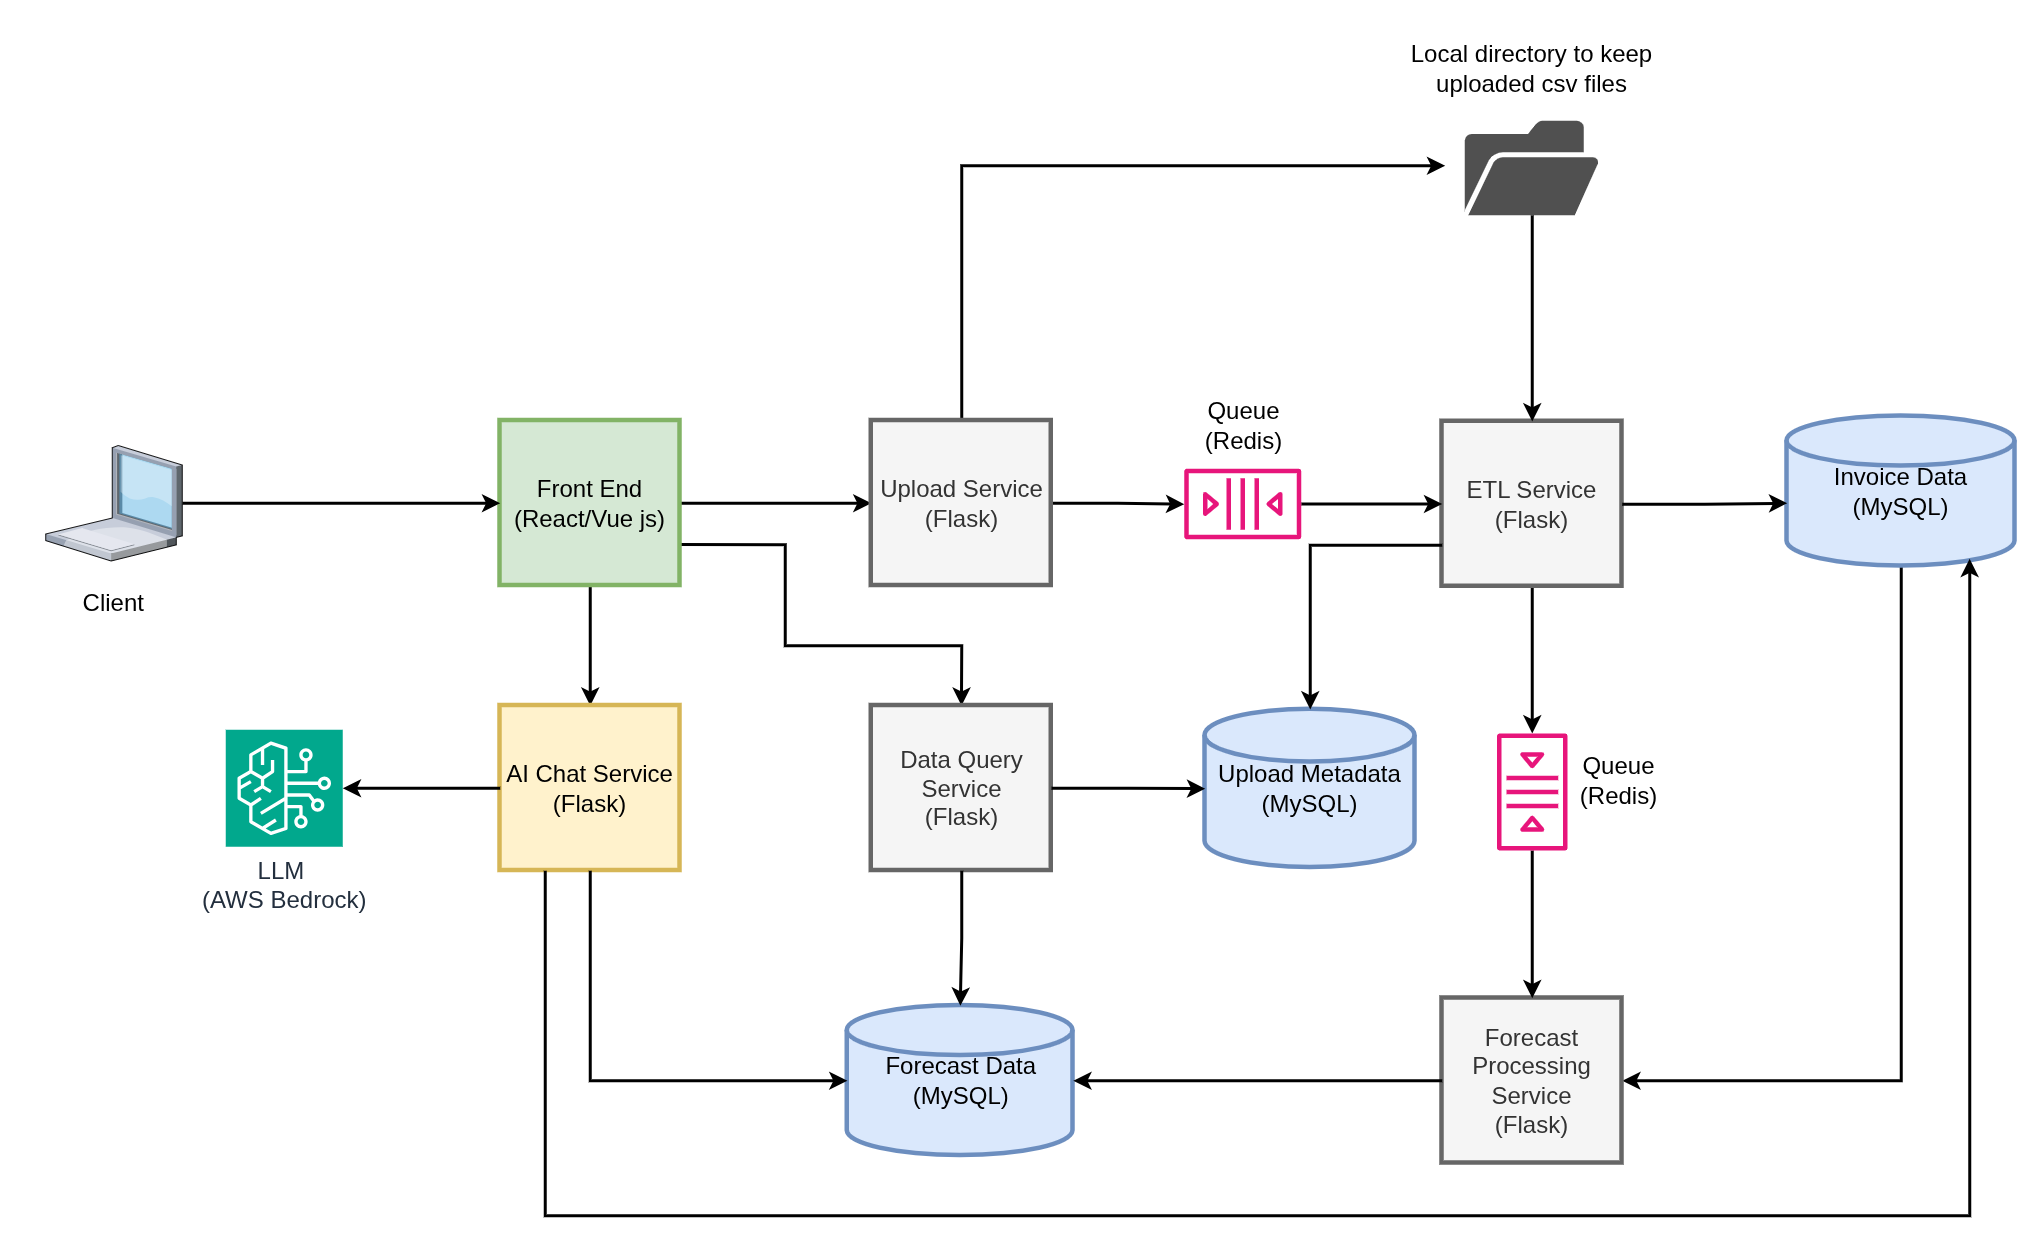

The diagram above was exported from draw.io. Its source (the exported page's mxGraphModel, read from the mxfile embedded in the PNG):
<mxGraphModel dx="3679" dy="2557" grid="1" gridSize="10" guides="1" tooltips="1" connect="1" arrows="1" fold="1" page="1" pageScale="1" pageWidth="827" pageHeight="1169" math="0" shadow="0">
  <root>
    <mxCell id="0" />
    <mxCell id="1" parent="0" />
    <mxCell id="GLU43dxLrNR-a3oGMlS0-16" edge="1" parent="1" source="GLU43dxLrNR-a3oGMlS0-1" style="edgeStyle=orthogonalEdgeStyle;rounded=0;orthogonalLoop=1;jettySize=auto;html=1;entryX=0;entryY=0.5;entryDx=0;entryDy=0;strokeWidth=2;" target="GLU43dxLrNR-a3oGMlS0-3">
      <mxGeometry relative="1" as="geometry" />
    </mxCell>
    <mxCell id="GLU43dxLrNR-a3oGMlS0-20" edge="1" parent="1" source="GLU43dxLrNR-a3oGMlS0-1" style="edgeStyle=orthogonalEdgeStyle;rounded=0;orthogonalLoop=1;jettySize=auto;html=1;entryX=0.5;entryY=0;entryDx=0;entryDy=0;strokeWidth=2;" target="GLU43dxLrNR-a3oGMlS0-5">
      <mxGeometry relative="1" as="geometry" />
    </mxCell>
    <mxCell id="GLU43dxLrNR-a3oGMlS0-27" edge="1" parent="1" source="GLU43dxLrNR-a3oGMlS0-1" style="edgeStyle=orthogonalEdgeStyle;rounded=0;orthogonalLoop=1;jettySize=auto;html=1;exitX=1;exitY=0.75;exitDx=0;exitDy=0;entryX=0.5;entryY=0;entryDx=0;entryDy=0;strokeWidth=2;" target="GLU43dxLrNR-a3oGMlS0-4">
      <mxGeometry relative="1" as="geometry">
        <Array as="points">
          <mxPoint x="360" y="213" />
          <mxPoint x="360" y="280" />
          <mxPoint x="478" y="280" />
        </Array>
      </mxGeometry>
    </mxCell>
    <mxCell id="GLU43dxLrNR-a3oGMlS0-1" parent="1" style="rounded=0;whiteSpace=wrap;html=1;strokeWidth=3;fillColor=#d5e8d4;strokeColor=#82b366;" value="&lt;font style=&quot;font-size: 16px;&quot;&gt;Front End&lt;/font&gt;&lt;div&gt;&lt;font style=&quot;font-size: 16px;&quot;&gt;(React/Vue js)&lt;/font&gt;&lt;/div&gt;" vertex="1">
      <mxGeometry height="110" width="120" x="170" y="130" as="geometry" />
    </mxCell>
    <mxCell id="GLU43dxLrNR-a3oGMlS0-17" edge="1" parent="1" source="GLU43dxLrNR-a3oGMlS0-3" style="edgeStyle=orthogonalEdgeStyle;rounded=0;orthogonalLoop=1;jettySize=auto;html=1;exitX=1;exitY=0.5;exitDx=0;exitDy=0;strokeWidth=2;" target="GLU43dxLrNR-a3oGMlS0-7">
      <mxGeometry relative="1" as="geometry" />
    </mxCell>
    <mxCell id="GLU43dxLrNR-a3oGMlS0-56" edge="1" parent="1" source="GLU43dxLrNR-a3oGMlS0-3" style="edgeStyle=orthogonalEdgeStyle;rounded=0;orthogonalLoop=1;jettySize=auto;html=1;strokeWidth=2;">
      <mxGeometry relative="1" as="geometry">
        <Array as="points">
          <mxPoint x="477" y="-40" />
        </Array>
        <mxPoint x="800" y="-40" as="targetPoint" />
      </mxGeometry>
    </mxCell>
    <mxCell id="GLU43dxLrNR-a3oGMlS0-3" parent="1" style="rounded=0;whiteSpace=wrap;html=1;strokeWidth=3;fillColor=#f5f5f5;fontColor=#333333;strokeColor=#666666;" value="&lt;font style=&quot;font-size: 16px;&quot;&gt;Upload Service&lt;/font&gt;&lt;div&gt;&lt;font style=&quot;font-size: 16px;&quot;&gt;(Flask)&lt;/font&gt;&lt;/div&gt;" vertex="1">
      <mxGeometry height="110" width="120" x="417.5" y="130" as="geometry" />
    </mxCell>
    <mxCell id="GLU43dxLrNR-a3oGMlS0-4" parent="1" style="rounded=0;whiteSpace=wrap;html=1;strokeWidth=3;fillColor=#f5f5f5;fontColor=#333333;strokeColor=#666666;" value="&lt;font style=&quot;font-size: 16px;&quot;&gt;Data Query Service&lt;/font&gt;&lt;div&gt;&lt;font style=&quot;font-size: 16px;&quot;&gt;(Flask)&lt;/font&gt;&lt;/div&gt;" vertex="1">
      <mxGeometry height="110" width="120" x="417.5" y="320" as="geometry" />
    </mxCell>
    <mxCell id="GLU43dxLrNR-a3oGMlS0-5" parent="1" style="rounded=0;whiteSpace=wrap;html=1;strokeWidth=3;fillColor=#fff2cc;strokeColor=#d6b656;" value="&lt;font style=&quot;font-size: 16px;&quot;&gt;AI Chat Service&lt;/font&gt;&lt;div&gt;&lt;font style=&quot;font-size: 16px;&quot;&gt;(Flask)&lt;/font&gt;&lt;/div&gt;" vertex="1">
      <mxGeometry height="110" width="120" x="170" y="320" as="geometry" />
    </mxCell>
    <mxCell id="GLU43dxLrNR-a3oGMlS0-13" edge="1" parent="1" source="GLU43dxLrNR-a3oGMlS0-6" style="edgeStyle=orthogonalEdgeStyle;rounded=0;orthogonalLoop=1;jettySize=auto;html=1;exitX=0.5;exitY=1;exitDx=0;exitDy=0;strokeWidth=2;" target="GLU43dxLrNR-a3oGMlS0-10">
      <mxGeometry relative="1" as="geometry" />
    </mxCell>
    <mxCell id="GLU43dxLrNR-a3oGMlS0-6" parent="1" style="rounded=0;whiteSpace=wrap;html=1;strokeWidth=3;fillColor=#f5f5f5;fontColor=#333333;strokeColor=#666666;" value="&lt;font style=&quot;font-size: 16px;&quot;&gt;ETL Service&lt;/font&gt;&lt;div&gt;&lt;font style=&quot;font-size: 16px;&quot;&gt;(Flask)&lt;/font&gt;&lt;/div&gt;" vertex="1">
      <mxGeometry height="110" width="120" x="798" y="130.5" as="geometry" />
    </mxCell>
    <mxCell id="GLU43dxLrNR-a3oGMlS0-18" edge="1" parent="1" source="GLU43dxLrNR-a3oGMlS0-7" style="edgeStyle=orthogonalEdgeStyle;rounded=0;orthogonalLoop=1;jettySize=auto;html=1;strokeWidth=2;" target="GLU43dxLrNR-a3oGMlS0-6">
      <mxGeometry relative="1" as="geometry" />
    </mxCell>
    <mxCell id="GLU43dxLrNR-a3oGMlS0-7" parent="1" style="sketch=0;outlineConnect=0;fontColor=#232F3E;gradientColor=none;fillColor=#E7157B;strokeColor=none;dashed=0;verticalLabelPosition=bottom;verticalAlign=top;align=center;html=1;fontSize=12;fontStyle=0;aspect=fixed;pointerEvents=1;shape=mxgraph.aws4.queue;" value="" vertex="1">
      <mxGeometry height="47" width="78" x="626" y="162" as="geometry" />
    </mxCell>
    <mxCell id="GLU43dxLrNR-a3oGMlS0-15" edge="1" parent="1" source="GLU43dxLrNR-a3oGMlS0-8" style="edgeStyle=orthogonalEdgeStyle;rounded=0;orthogonalLoop=1;jettySize=auto;html=1;entryX=1;entryY=0.5;entryDx=0;entryDy=0;strokeWidth=2;" target="GLU43dxLrNR-a3oGMlS0-9">
      <mxGeometry relative="1" as="geometry">
        <Array as="points">
          <mxPoint x="1104" y="570" />
        </Array>
      </mxGeometry>
    </mxCell>
    <mxCell id="GLU43dxLrNR-a3oGMlS0-8" parent="1" style="strokeWidth=3;html=1;shape=mxgraph.flowchart.database;whiteSpace=wrap;fillColor=#dae8fc;strokeColor=#6c8ebf;" value="&lt;font style=&quot;font-size: 16px;&quot;&gt;Invoice Data&lt;/font&gt;&lt;div&gt;&lt;font style=&quot;font-size: 16px;&quot;&gt;(MySQL)&lt;/font&gt;&lt;/div&gt;" vertex="1">
      <mxGeometry height="100" width="152" x="1028" y="127" as="geometry" />
    </mxCell>
    <mxCell id="GLU43dxLrNR-a3oGMlS0-9" parent="1" style="rounded=0;whiteSpace=wrap;html=1;strokeWidth=3;fillColor=#f5f5f5;fontColor=#333333;strokeColor=#666666;" value="&lt;span style=&quot;font-size: 16px;&quot;&gt;Forecast Processing Service&lt;/span&gt;&lt;div&gt;&lt;span style=&quot;font-size: 16px;&quot;&gt;(Flask)&lt;/span&gt;&lt;/div&gt;" vertex="1">
      <mxGeometry height="110" width="120" x="798" y="515" as="geometry" />
    </mxCell>
    <mxCell id="GLU43dxLrNR-a3oGMlS0-14" edge="1" parent="1" source="GLU43dxLrNR-a3oGMlS0-10" style="edgeStyle=orthogonalEdgeStyle;rounded=0;orthogonalLoop=1;jettySize=auto;html=1;strokeWidth=2;" target="GLU43dxLrNR-a3oGMlS0-9">
      <mxGeometry relative="1" as="geometry" />
    </mxCell>
    <mxCell id="GLU43dxLrNR-a3oGMlS0-10" parent="1" style="sketch=0;outlineConnect=0;fontColor=#232F3E;gradientColor=none;fillColor=#E7157B;strokeColor=none;dashed=0;verticalLabelPosition=bottom;verticalAlign=top;align=center;html=1;fontSize=12;fontStyle=0;aspect=fixed;pointerEvents=1;shape=mxgraph.aws4.queue;rotation=90;" value="" vertex="1">
      <mxGeometry height="47" width="78" x="819" y="354" as="geometry" />
    </mxCell>
    <mxCell id="GLU43dxLrNR-a3oGMlS0-11" parent="1" style="strokeWidth=3;html=1;shape=mxgraph.flowchart.database;whiteSpace=wrap;fillColor=#dae8fc;strokeColor=#6c8ebf;" value="&lt;font style=&quot;font-size: 16px;&quot;&gt;Forecast Data&lt;/font&gt;&lt;div&gt;&lt;font style=&quot;font-size: 16px;&quot;&gt;(MySQL)&lt;/font&gt;&lt;/div&gt;" vertex="1">
      <mxGeometry height="100" width="150.5" x="401.5" y="520" as="geometry" />
    </mxCell>
    <mxCell id="GLU43dxLrNR-a3oGMlS0-12" edge="1" parent="1" source="GLU43dxLrNR-a3oGMlS0-9" style="edgeStyle=orthogonalEdgeStyle;rounded=0;orthogonalLoop=1;jettySize=auto;html=1;entryX=1;entryY=0.5;entryDx=0;entryDy=0;entryPerimeter=0;strokeWidth=2;" target="GLU43dxLrNR-a3oGMlS0-11">
      <mxGeometry relative="1" as="geometry" />
    </mxCell>
    <mxCell id="GLU43dxLrNR-a3oGMlS0-19" edge="1" parent="1" source="GLU43dxLrNR-a3oGMlS0-6" style="edgeStyle=orthogonalEdgeStyle;rounded=0;orthogonalLoop=1;jettySize=auto;html=1;entryX=0;entryY=0.58;entryDx=0;entryDy=0;entryPerimeter=0;strokeWidth=2;" target="GLU43dxLrNR-a3oGMlS0-8">
      <mxGeometry relative="1" as="geometry" />
    </mxCell>
    <mxCell id="GLU43dxLrNR-a3oGMlS0-21" edge="1" parent="1" source="GLU43dxLrNR-a3oGMlS0-5" style="edgeStyle=orthogonalEdgeStyle;rounded=0;orthogonalLoop=1;jettySize=auto;html=1;exitX=0.5;exitY=1;exitDx=0;exitDy=0;entryX=0;entryY=0.5;entryDx=0;entryDy=0;entryPerimeter=0;strokeWidth=2;" target="GLU43dxLrNR-a3oGMlS0-11">
      <mxGeometry relative="1" as="geometry" />
    </mxCell>
    <mxCell id="GLU43dxLrNR-a3oGMlS0-22" edge="1" parent="1" source="GLU43dxLrNR-a3oGMlS0-5" style="edgeStyle=orthogonalEdgeStyle;rounded=0;orthogonalLoop=1;jettySize=auto;html=1;exitX=0.25;exitY=1;exitDx=0;exitDy=0;entryX=0.8;entryY=0.95;entryDx=0;entryDy=0;entryPerimeter=0;strokeWidth=2;" target="GLU43dxLrNR-a3oGMlS0-8">
      <mxGeometry relative="1" as="geometry">
        <Array as="points">
          <mxPoint x="200" y="660" />
          <mxPoint x="1150" y="660" />
        </Array>
      </mxGeometry>
    </mxCell>
    <mxCell id="GLU43dxLrNR-a3oGMlS0-24" edge="1" parent="1" source="GLU43dxLrNR-a3oGMlS0-4" style="edgeStyle=orthogonalEdgeStyle;rounded=0;orthogonalLoop=1;jettySize=auto;html=1;entryX=0.5;entryY=0;entryDx=0;entryDy=0;entryPerimeter=0;strokeWidth=2;" target="GLU43dxLrNR-a3oGMlS0-11">
      <mxGeometry relative="1" as="geometry" />
    </mxCell>
    <mxCell id="GLU43dxLrNR-a3oGMlS0-26" edge="1" parent="1" source="GLU43dxLrNR-a3oGMlS0-25" style="edgeStyle=orthogonalEdgeStyle;rounded=0;orthogonalLoop=1;jettySize=auto;html=1;entryX=0;entryY=0.5;entryDx=0;entryDy=0;strokeWidth=2;" target="GLU43dxLrNR-a3oGMlS0-1">
      <mxGeometry relative="1" as="geometry" />
    </mxCell>
    <mxCell id="GLU43dxLrNR-a3oGMlS0-25" parent="1" style="verticalLabelPosition=bottom;sketch=0;aspect=fixed;html=1;verticalAlign=top;strokeColor=none;align=center;outlineConnect=0;shape=mxgraph.citrix.laptop_1;" value="" vertex="1">
      <mxGeometry height="77" width="91" x="-133" y="146.5" as="geometry" />
    </mxCell>
    <mxCell id="GLU43dxLrNR-a3oGMlS0-32" parent="1" style="strokeWidth=3;html=1;shape=mxgraph.flowchart.database;whiteSpace=wrap;fillColor=#dae8fc;strokeColor=#6c8ebf;" value="&lt;font style=&quot;font-size: 16px;&quot;&gt;Upload Metadata&lt;/font&gt;&lt;div&gt;&lt;font style=&quot;font-size: 16px;&quot;&gt;(MySQL)&lt;/font&gt;&lt;/div&gt;" vertex="1">
      <mxGeometry height="105.5" width="140" x="640" y="322.5" as="geometry" />
    </mxCell>
    <mxCell id="GLU43dxLrNR-a3oGMlS0-34" parent="1" style="text;html=1;whiteSpace=wrap;strokeColor=none;fillColor=none;align=center;verticalAlign=middle;rounded=0;" value="&lt;font style=&quot;font-size: 16px;&quot;&gt;Local directory to keep uploaded csv files&lt;/font&gt;" vertex="1">
      <mxGeometry height="70" width="187.75" x="764.12" y="-140" as="geometry" />
    </mxCell>
    <mxCell id="GLU43dxLrNR-a3oGMlS0-35" parent="1" style="text;html=1;whiteSpace=wrap;strokeColor=none;fillColor=none;align=center;verticalAlign=middle;rounded=0;" value="&lt;font style=&quot;font-size: 16px;&quot;&gt;Client&lt;/font&gt;" vertex="1">
      <mxGeometry height="30" width="131" x="-153" y="235.5" as="geometry" />
    </mxCell>
    <mxCell id="GLU43dxLrNR-a3oGMlS0-36" parent="1" style="text;html=1;whiteSpace=wrap;strokeColor=none;fillColor=none;align=center;verticalAlign=middle;rounded=0;" value="&lt;font style=&quot;font-size: 16px;&quot;&gt;Queue&lt;/font&gt;&lt;div&gt;&lt;font style=&quot;font-size: 16px;&quot;&gt;(Redis)&lt;/font&gt;&lt;/div&gt;" vertex="1">
      <mxGeometry height="40" width="110" x="611" y="113" as="geometry" />
    </mxCell>
    <mxCell id="GLU43dxLrNR-a3oGMlS0-37" parent="1" style="text;html=1;whiteSpace=wrap;strokeColor=none;fillColor=none;align=center;verticalAlign=middle;rounded=0;" value="&lt;font style=&quot;font-size: 16px;&quot;&gt;Queue&lt;/font&gt;&lt;div&gt;&lt;font style=&quot;font-size: 16px;&quot;&gt;(Redis)&lt;/font&gt;&lt;/div&gt;" vertex="1">
      <mxGeometry height="40" width="110" x="861" y="350" as="geometry" />
    </mxCell>
    <mxCell id="GLU43dxLrNR-a3oGMlS0-58" edge="1" parent="1" source="GLU43dxLrNR-a3oGMlS0-40" style="edgeStyle=orthogonalEdgeStyle;rounded=0;orthogonalLoop=1;jettySize=auto;html=1;entryX=0.5;entryY=0;entryDx=0;entryDy=0;strokeWidth=2;" target="GLU43dxLrNR-a3oGMlS0-6">
      <mxGeometry relative="1" as="geometry" />
    </mxCell>
    <mxCell id="GLU43dxLrNR-a3oGMlS0-40" parent="1" style="sketch=0;pointerEvents=1;shadow=0;dashed=0;html=1;strokeColor=none;fillColor=#505050;labelPosition=center;verticalLabelPosition=bottom;verticalAlign=top;outlineConnect=0;align=center;shape=mxgraph.office.concepts.folder_open;" value="" vertex="1">
      <mxGeometry height="63" width="90" x="813" y="-70" as="geometry" />
    </mxCell>
    <mxCell id="GLU43dxLrNR-a3oGMlS0-46" parent="1" style="sketch=0;points=[[0,0,0],[0.25,0,0],[0.5,0,0],[0.75,0,0],[1,0,0],[0,1,0],[0.25,1,0],[0.5,1,0],[0.75,1,0],[1,1,0],[0,0.25,0],[0,0.5,0],[0,0.75,0],[1,0.25,0],[1,0.5,0],[1,0.75,0]];outlineConnect=0;fontColor=#232F3E;fillColor=#01A88D;strokeColor=#ffffff;dashed=0;verticalLabelPosition=bottom;verticalAlign=top;align=center;html=1;fontSize=12;fontStyle=0;aspect=fixed;shape=mxgraph.aws4.resourceIcon;resIcon=mxgraph.aws4.bedrock;" value="&lt;font style=&quot;font-size: 16px;&quot;&gt;LLM&amp;nbsp;&lt;/font&gt;&lt;div&gt;&lt;font style=&quot;font-size: 16px;&quot;&gt;(AWS Bedrock)&lt;/font&gt;&lt;/div&gt;" vertex="1">
      <mxGeometry height="78" width="78" x="-13" y="336" as="geometry" />
    </mxCell>
    <mxCell id="GLU43dxLrNR-a3oGMlS0-48" edge="1" parent="1" source="GLU43dxLrNR-a3oGMlS0-5" style="edgeStyle=orthogonalEdgeStyle;rounded=0;orthogonalLoop=1;jettySize=auto;html=1;exitX=0;exitY=0.5;exitDx=0;exitDy=0;entryX=1;entryY=0.5;entryDx=0;entryDy=0;entryPerimeter=0;strokeWidth=2;" target="GLU43dxLrNR-a3oGMlS0-46">
      <mxGeometry relative="1" as="geometry" />
    </mxCell>
    <mxCell id="GLU43dxLrNR-a3oGMlS0-52" edge="1" parent="1" source="GLU43dxLrNR-a3oGMlS0-6" style="edgeStyle=orthogonalEdgeStyle;rounded=0;orthogonalLoop=1;jettySize=auto;html=1;exitX=0;exitY=0.75;exitDx=0;exitDy=0;entryX=0.5;entryY=0;entryDx=0;entryDy=0;entryPerimeter=0;strokeWidth=2;" target="GLU43dxLrNR-a3oGMlS0-32">
      <mxGeometry relative="1" as="geometry" />
    </mxCell>
    <mxCell id="GLU43dxLrNR-a3oGMlS0-53" edge="1" parent="1" source="GLU43dxLrNR-a3oGMlS0-4" style="edgeStyle=orthogonalEdgeStyle;rounded=0;orthogonalLoop=1;jettySize=auto;html=1;exitX=1;exitY=0.5;exitDx=0;exitDy=0;entryX=0;entryY=0.5;entryDx=0;entryDy=0;entryPerimeter=0;strokeWidth=2;" target="GLU43dxLrNR-a3oGMlS0-32">
      <mxGeometry relative="1" as="geometry" />
    </mxCell>
  </root>
</mxGraphModel>